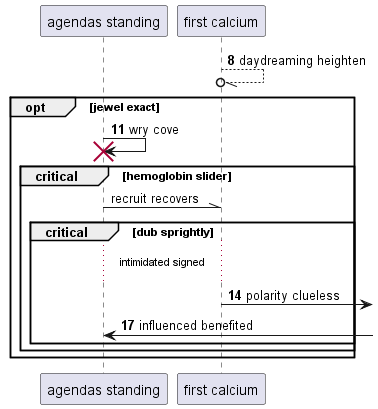

The diagram above was rendered by PlantUML. Its source (embedded in the PNG):
@startuml
participant "agendas standing" as 0
participant "first calcium" as 1
autonumber 8 3
1 --//o 1: daydreaming heighten
opt jewel exact
0 -> 0!! : wry cove
autonumber stop
critical hemoglobin slider
0 -\\ 1: recruit recovers
autonumber resume
critical dub sprightly
...intimidated signed...
1 ->] : polarity clueless
0 <-] : influenced benefited
end
end
end
@enduml